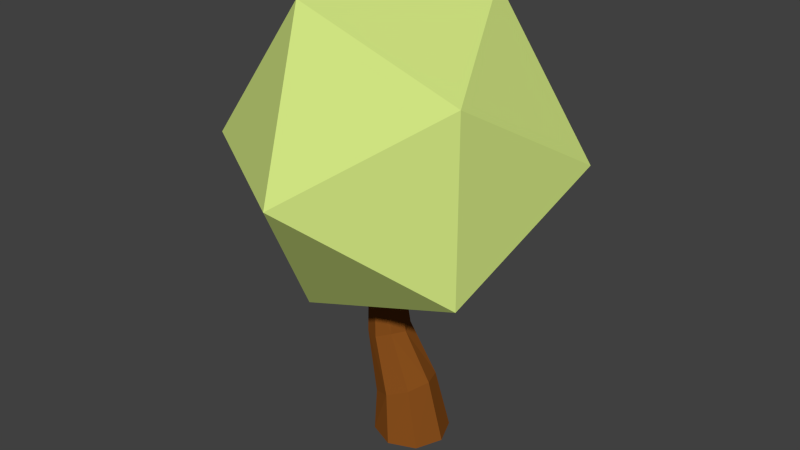 # Source: Bush3.blend  (saved by Blender 2.79.0; exported with 4.5.12 LTS)
import bpy
from mathutils import Matrix  # noqa: F401  (used for matrix-valued properties, if any)

bpy.ops.wm.read_factory_settings(use_empty=True)
scene = bpy.context.scene
scene.name = 'Scene'

# ---- collections
col_collection_1 = bpy.data.collections.new('Collection 1'); scene.collection.children.link(col_collection_1)

# ---- materials (node trees are filled in below, after node groups)
mat_leaves = bpy.data.materials.new('Leaves')
mat_leaves.alpha_threshold = 0.0
mat_leaves.diffuse_color = (0.6514, 0.7991, 0.227, 1.0)
mat_leaves.roughness = 0.5
mat_tree = bpy.data.materials.new('Tree')
mat_tree.alpha_threshold = 0.0
mat_tree.diffuse_color = (0.2462, 0.07819, 0.01229, 1.0)
mat_tree.roughness = 0.5

# ---- material node trees

# ---- world
world_world = bpy.data.worlds.new('World'); scene.world = world_world
world_world.color = (0.05088, 0.05088, 0.05088)
world_world.use_sun_shadow = False
world_world.sun_shadow_jitter_overblur = 0.0
world_world.cycles.sampling_method = 'NONE'
world_world.cycles.sample_map_resolution = 256

# ---- meshes
me_icosphere_004 = bpy.data.meshes.new('Icosphere.004')
me_icosphere_004.from_pydata([(-0.04832, -0.4773, 0.8338), (0.2976, -0.213, 1.085), (-0.1805, -0.213, 1.24), (-0.4759, -0.213, 0.8338), (0.2976, -0.213, 0.5825), (0.08381, 0.2146, 1.24), (-0.1805, -0.213, 0.4271), (-0.3943, 0.2146, 1.085), (0.3793, 0.2146, 0.8338), (-0.3943, 0.2146, 0.5825), (0.08381, 0.2146, 0.4271), (-0.07515, -0.04262, 0.4271), (-0.05489, -0.03513, 0.4322), (-0.04017, 0.0006364, 0.4298), (-0.04401, 0.007767, 0.4271), (-0.04832, 0.4789, 0.8338), (-0.05379, 0.0364, 0.4361), (-0.08705, 0.05122, 0.4498), (-0.1219, 0.0364, 0.4582), (-0.1378, 0.0006364, 0.4562), (-0.1256, -0.03513, 0.445), (-0.09237, -0.04995, 0.4313), (-0.003396, 0.1071, -0.01155), (-0.02537, 0.08688, 0.1291), (0.03126, 0.06162, 0.1518), (0.07186, 0.0759, -0.01155), (-0.07866, 0.0759, -0.01155), (-0.08641, 0.05957, 0.2817), (0.103, 0.0006364, -0.01155), (0.07186, -0.07462, -0.01155), (-0.003396, -0.1058, -0.01155), (-0.07866, -0.07462, -0.01155), (-0.1098, 0.0006364, -0.01155), (0.05471, 0.0006364, 0.1612), (-0.08199, 0.06162, 0.1065), (-0.04482, 0.04231, 0.2995), (-0.128, 0.04231, 0.2792), (0.03126, -0.06035, 0.1518), (-0.02537, -0.08561, 0.1291), (-0.08199, -0.06035, 0.1065), (-0.1054, 0.0006364, 0.09709), (-0.0951, 0.05122, 0.4217), (-0.1295, 0.0364, 0.4315), (-0.0276, 0.0006364, 0.2943), (-0.1452, 0.0006364, 0.2781), (-0.06071, 0.0364, 0.4119), (-0.1437, 0.0006364, 0.4356), (-0.04482, -0.04103, 0.2983), (-0.08641, -0.05829, 0.2817), (-0.128, -0.04103, 0.2792), (-0.04646, 0.0006364, 0.4078), (-0.1295, -0.03513, 0.4315), (-0.06071, -0.03513, 0.4119), (-0.0951, -0.04995, 0.4217)], [], [(0, 1, 2), (0, 2, 3), (1, 0, 4), (2, 1, 5), (0, 3, 6), (3, 2, 7), (1, 4, 8), (0, 6, 4), (2, 5, 7), (1, 8, 5), (6, 3, 9), (3, 7, 9), (4, 10, 8), (4, 6, 11, 12, 13, 14, 10), (7, 5, 15), (5, 8, 15), (6, 9, 10, 14, 16, 17, 18, 19, 20, 21, 11), (9, 7, 15), (8, 10, 15), (10, 9, 15), (23, 24, 25, 22), (22, 26, 34, 23), (23, 27, 35, 24), (22, 25, 28, 29, 30, 31, 32, 26), (24, 33, 28, 25), (27, 23, 34, 36), (29, 28, 33, 37), (30, 29, 37, 38), (31, 30, 38, 39), (32, 31, 39, 40), (26, 32, 40, 34), (24, 35, 43, 33), (27, 41, 45, 35), (36, 42, 41, 27), (36, 34, 40, 44), (42, 36, 44, 46), (33, 43, 47, 37), (37, 47, 48, 38), (38, 48, 49, 39), (39, 49, 44, 40), (35, 45, 50, 43), (16, 45, 41, 17), (17, 41, 42, 18), (18, 42, 46, 19), (46, 44, 49, 51), (50, 45, 16, 14, 13), (19, 46, 51, 20), (43, 50, 52, 47), (47, 52, 53, 48), (48, 53, 51, 49), (12, 52, 50, 13), (20, 51, 53, 21), (53, 52, 12, 11, 21)])
me_icosphere_004.polygons.foreach_set('material_index', [0, 0, 0, 0, 0, 0, 0, 0, 0, 0, 0, 0, 0, 0, 0, 0, 0, 0, 0, 0, 1, 1, 1, 1, 1, 1, 1, 1, 1, 1, 1, 1, 1, 1, 1, 1, 1, 1, 1, 1, 1, 1, 1, 1, 1, 1, 1, 1, 1, 1, 1, 1, 1])
me_icosphere_004.materials.append(mat_leaves)
me_icosphere_004.materials.append(mat_tree)
me_icosphere_004.use_remesh_preserve_volume = False
me_icosphere_004.use_remesh_preserve_attributes = False
me_icosphere_004.use_mirror_vertex_groups = False
me_icosphere_004.update()

# ---- objects
ob_bush3 = bpy.data.objects.new('Bush3', me_icosphere_004)

# ---- transforms, parenting, visibility, modifiers, constraints
ob_bush3.location = (0.0, 0.0, 0.0)
ob_bush3.lineart.crease_threshold = 0.0

# ---- collection membership
col_collection_1.objects.link(ob_bush3)

# ---- scene / render settings (as saved in the file)
scene.frame_start = 1; scene.frame_end = 250; scene.frame_set(1)
scene.render.engine = 'CYCLES'
scene.render.resolution_percentage = 50
scene.render.dither_intensity = 0.0
scene.cycles.use_denoising = False
scene.cycles.samples = 10
scene.cycles.sampling_pattern = 'TABULATED_SOBOL'
scene.cycles.light_sampling_threshold = 0.0
scene.cycles.use_adaptive_sampling = False
scene.cycles.use_light_tree = False
scene.cycles.blur_glossy = 0.0
scene.cycles.pixel_filter_type = 'GAUSSIAN'
scene.cycles.sample_clamp_indirect = 0.0
scene.view_settings.view_transform = 'Standard'
bpy.context.view_layer.update()

# ---- added for rendering (the .blend has no active camera and no usable light): camera, sun
cam_auto = bpy.data.cameras.new('AutoCamera')
cam_auto.lens = 50.0
cam_auto.sensor_width = 36.0
cam_auto.clip_end = 1000.0
ob_auto_camera = bpy.data.objects.new('AutoCamera', cam_auto)
scene.collection.objects.link(ob_auto_camera)
ob_auto_camera.location = (1.61019, -1.98943, 1.94128)
ob_auto_camera.rotation_euler = (1.09748, -7.21219e-08, 0.694738)
scene.camera = ob_auto_camera
light_auto_sun = bpy.data.lights.new('AutoSun', 'SUN')
light_auto_sun.energy = 3.0
light_auto_sun.angle = 0.0523599
ob_auto_sun = bpy.data.objects.new('AutoSun', light_auto_sun)
scene.collection.objects.link(ob_auto_sun)
ob_auto_sun.rotation_euler = (0.872665, 0.174533, 0.523599)
bpy.context.view_layer.update()
